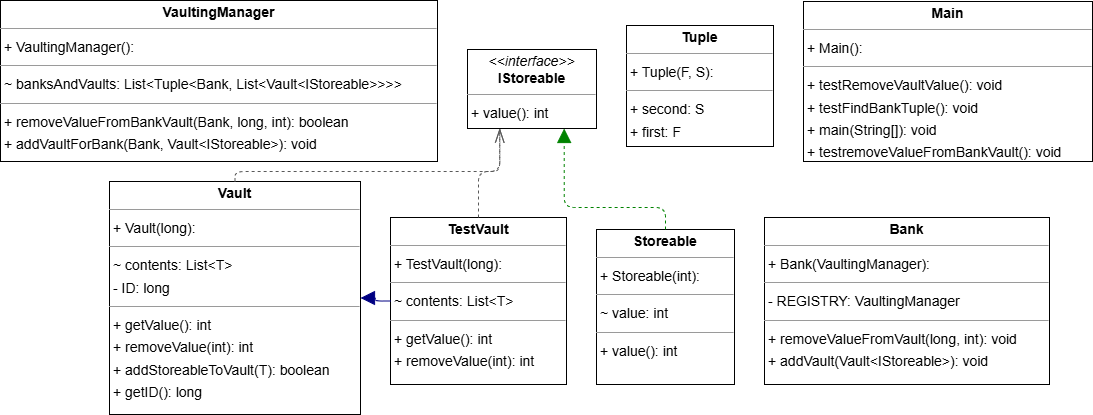

The diagram above was exported from draw.io. Its source (the exported page's mxGraphModel, read from the mxfile embedded in the PNG):
<mxGraphModel dx="2125" dy="1883" grid="1" gridSize="10" guides="1" tooltips="1" connect="1" arrows="1" fold="1" page="0" pageScale="1" pageWidth="827" pageHeight="1169" background="none" math="0" shadow="0">
  <root>
    <mxCell id="0" />
    <mxCell id="1" parent="0" />
    <mxCell id="node5" value="&lt;p style=&quot;margin:0px;margin-top:4px;text-align:center;&quot;&gt;&lt;b&gt;Bank&lt;/b&gt;&lt;/p&gt;&lt;hr size=&quot;1&quot;/&gt;&lt;p style=&quot;margin:0 0 0 4px;line-height:1.6;&quot;&gt;+ Bank(VaultingManager): &lt;/p&gt;&lt;hr size=&quot;1&quot;/&gt;&lt;p style=&quot;margin:0 0 0 4px;line-height:1.6;&quot;&gt;- REGISTRY: VaultingManager&lt;/p&gt;&lt;hr size=&quot;1&quot;/&gt;&lt;p style=&quot;margin:0 0 0 4px;line-height:1.6;&quot;&gt;+ removeValueFromVault(long, int): void&lt;br/&gt;+ addVault(Vault&amp;lt;IStoreable&amp;gt;): void&lt;/p&gt;" style="verticalAlign=top;align=left;overflow=fill;fontSize=14;fontFamily=Helvetica;html=1;rounded=0;shadow=0;comic=0;labelBackgroundColor=none;strokeWidth=1;" parent="1" vertex="1">
      <mxGeometry x="674" y="203" width="285" height="167" as="geometry" />
    </mxCell>
    <mxCell id="node3" value="&lt;p style=&quot;margin:0px;margin-top:4px;text-align:center;&quot;&gt;&lt;i&gt;&amp;lt;&amp;lt;interface&amp;gt;&amp;gt;&lt;/i&gt;&lt;br/&gt;&lt;b&gt;IStoreable&lt;/b&gt;&lt;/p&gt;&lt;hr size=&quot;1&quot;/&gt;&lt;p style=&quot;margin:0 0 0 4px;line-height:1.6;&quot;&gt;+ value(): int&lt;/p&gt;" style="verticalAlign=top;align=left;overflow=fill;fontSize=14;fontFamily=Helvetica;html=1;rounded=0;shadow=0;comic=0;labelBackgroundColor=none;strokeWidth=1;" parent="1" vertex="1">
      <mxGeometry x="377" y="35" width="129" height="79" as="geometry" />
    </mxCell>
    <mxCell id="node2" value="&lt;p style=&quot;margin:0px;margin-top:4px;text-align:center;&quot;&gt;&lt;b&gt;Main&lt;/b&gt;&lt;/p&gt;&lt;hr size=&quot;1&quot;/&gt;&lt;p style=&quot;margin:0 0 0 4px;line-height:1.6;&quot;&gt;+ Main(): &lt;/p&gt;&lt;hr size=&quot;1&quot;/&gt;&lt;p style=&quot;margin:0 0 0 4px;line-height:1.6;&quot;&gt;+ testRemoveVaultValue(): void&lt;br/&gt;+ testFindBankTuple(): void&lt;br/&gt;+ main(String[]): void&lt;br/&gt;+ testremoveValueFromBankVault(): void&lt;/p&gt;" style="verticalAlign=top;align=left;overflow=fill;fontSize=14;fontFamily=Helvetica;html=1;rounded=0;shadow=0;comic=0;labelBackgroundColor=none;strokeWidth=1;" parent="1" vertex="1">
      <mxGeometry x="713" y="-13" width="289" height="160" as="geometry" />
    </mxCell>
    <mxCell id="node4" value="&lt;p style=&quot;margin:0px;margin-top:4px;text-align:center;&quot;&gt;&lt;b&gt;Storeable&lt;/b&gt;&lt;/p&gt;&lt;hr size=&quot;1&quot;/&gt;&lt;p style=&quot;margin:0 0 0 4px;line-height:1.6;&quot;&gt;+ Storeable(int): &lt;/p&gt;&lt;hr size=&quot;1&quot;/&gt;&lt;p style=&quot;margin:0 0 0 4px;line-height:1.6;&quot;&gt;~ value: int&lt;/p&gt;&lt;hr size=&quot;1&quot;/&gt;&lt;p style=&quot;margin:0 0 0 4px;line-height:1.6;&quot;&gt;+ value(): int&lt;/p&gt;" style="verticalAlign=top;align=left;overflow=fill;fontSize=14;fontFamily=Helvetica;html=1;rounded=0;shadow=0;comic=0;labelBackgroundColor=none;strokeWidth=1;" parent="1" vertex="1">
      <mxGeometry x="506" y="215" width="138" height="155" as="geometry" />
    </mxCell>
    <mxCell id="node7" value="&lt;p style=&quot;margin:0px;margin-top:4px;text-align:center;&quot;&gt;&lt;b&gt;TestVault&lt;T&gt;&lt;/b&gt;&lt;/p&gt;&lt;hr size=&quot;1&quot;/&gt;&lt;p style=&quot;margin:0 0 0 4px;line-height:1.6;&quot;&gt;+ TestVault(long): &lt;/p&gt;&lt;hr size=&quot;1&quot;/&gt;&lt;p style=&quot;margin:0 0 0 4px;line-height:1.6;&quot;&gt;~ contents: List&amp;lt;T&amp;gt;&lt;/p&gt;&lt;hr size=&quot;1&quot;/&gt;&lt;p style=&quot;margin:0 0 0 4px;line-height:1.6;&quot;&gt;+ getValue(): int&lt;br/&gt;+ removeValue(int): int&lt;/p&gt;" style="verticalAlign=top;align=left;overflow=fill;fontSize=14;fontFamily=Helvetica;html=1;rounded=0;shadow=0;comic=0;labelBackgroundColor=none;strokeWidth=1;" parent="1" vertex="1">
      <mxGeometry x="300" y="203" width="176" height="167" as="geometry" />
    </mxCell>
    <mxCell id="node0" value="&lt;p style=&quot;margin:0px;margin-top:4px;text-align:center;&quot;&gt;&lt;b&gt;Tuple&lt;F, S&gt;&lt;/b&gt;&lt;/p&gt;&lt;hr size=&quot;1&quot;/&gt;&lt;p style=&quot;margin:0 0 0 4px;line-height:1.6;&quot;&gt;+ Tuple(F, S): &lt;/p&gt;&lt;hr size=&quot;1&quot;/&gt;&lt;p style=&quot;margin:0 0 0 4px;line-height:1.6;&quot;&gt;+ second: S&lt;br/&gt;+ first: F&lt;/p&gt;" style="verticalAlign=top;align=left;overflow=fill;fontSize=14;fontFamily=Helvetica;html=1;rounded=0;shadow=0;comic=0;labelBackgroundColor=none;strokeWidth=1;" parent="1" vertex="1">
      <mxGeometry x="536" y="11" width="147" height="121" as="geometry" />
    </mxCell>
    <mxCell id="node1" value="&lt;p style=&quot;margin:0px;margin-top:4px;text-align:center;&quot;&gt;&lt;b&gt;Vault&lt;T&gt;&lt;/b&gt;&lt;/p&gt;&lt;hr size=&quot;1&quot;/&gt;&lt;p style=&quot;margin:0 0 0 4px;line-height:1.6;&quot;&gt;+ Vault(long): &lt;/p&gt;&lt;hr size=&quot;1&quot;/&gt;&lt;p style=&quot;margin:0 0 0 4px;line-height:1.6;&quot;&gt;~ contents: List&amp;lt;T&amp;gt;&lt;br/&gt;- ID: long&lt;/p&gt;&lt;hr size=&quot;1&quot;/&gt;&lt;p style=&quot;margin:0 0 0 4px;line-height:1.6;&quot;&gt;+ getValue(): int&lt;br/&gt;+ removeValue(int): int&lt;br/&gt;+ addStoreableToVault(T): boolean&lt;br/&gt;+ getID(): long&lt;/p&gt;" style="verticalAlign=top;align=left;overflow=fill;fontSize=14;fontFamily=Helvetica;html=1;rounded=0;shadow=0;comic=0;labelBackgroundColor=none;strokeWidth=1;" parent="1" vertex="1">
      <mxGeometry x="19" y="167" width="251" height="233" as="geometry" />
    </mxCell>
    <mxCell id="node6" value="&lt;p style=&quot;margin:0px;margin-top:4px;text-align:center;&quot;&gt;&lt;b&gt;VaultingManager&lt;/b&gt;&lt;/p&gt;&lt;hr size=&quot;1&quot;/&gt;&lt;p style=&quot;margin:0 0 0 4px;line-height:1.6;&quot;&gt;+ VaultingManager(): &lt;/p&gt;&lt;hr size=&quot;1&quot;/&gt;&lt;p style=&quot;margin:0 0 0 4px;line-height:1.6;&quot;&gt;~ banksAndVaults: List&amp;lt;Tuple&amp;lt;Bank, List&amp;lt;Vault&amp;lt;IStoreable&amp;gt;&amp;gt;&amp;gt;&amp;gt;&lt;/p&gt;&lt;hr size=&quot;1&quot;/&gt;&lt;p style=&quot;margin:0 0 0 4px;line-height:1.6;&quot;&gt;+ removeValueFromBankVault(Bank, long, int): boolean&lt;br/&gt;+ addVaultForBank(Bank, Vault&amp;lt;IStoreable&amp;gt;): void&lt;br/&gt;~ findBankTuple(Bank): Tuple&amp;lt;Bank, List&amp;lt;Vault&amp;lt;IStoreable&amp;gt;&amp;gt;&amp;gt;&lt;/p&gt;" style="verticalAlign=top;align=left;overflow=fill;fontSize=14;fontFamily=Helvetica;html=1;rounded=0;shadow=0;comic=0;labelBackgroundColor=none;strokeWidth=1;" parent="1" vertex="1">
      <mxGeometry x="-90" y="-14" width="437" height="161" as="geometry" />
    </mxCell>
    <mxCell id="edge1" value="" style="html=1;rounded=1;edgeStyle=orthogonalEdgeStyle;dashed=1;startArrow=none;endArrow=block;endSize=12;strokeColor=#008200;exitX=0.500;exitY=0.000;exitDx=0;exitDy=0;entryX=0.750;entryY=1.001;entryDx=0;entryDy=0;" parent="1" source="node4" target="node3" edge="1">
      <mxGeometry width="50" height="50" relative="1" as="geometry">
        <Array as="points">
          <mxPoint x="575" y="193" />
          <mxPoint x="474" y="193" />
        </Array>
      </mxGeometry>
    </mxCell>
    <mxCell id="edge3" value="" style="html=1;rounded=1;edgeStyle=orthogonalEdgeStyle;dashed=1;startArrow=none;endArrow=openThin;endSize=12;strokeColor=#595959;exitX=0.500;exitY=0.000;exitDx=0;exitDy=0;entryX=0.250;entryY=1.000;entryDx=0;entryDy=0;" parent="1" source="node7" target="node3" edge="1">
      <mxGeometry width="50" height="50" relative="1" as="geometry">
        <Array as="points">
          <mxPoint x="388" y="157" />
          <mxPoint x="409" y="157" />
        </Array>
      </mxGeometry>
    </mxCell>
    <mxCell id="edge2" value="" style="html=1;rounded=1;edgeStyle=orthogonalEdgeStyle;dashed=0;startArrow=none;endArrow=block;endSize=12;strokeColor=#000082;exitX=0.000;exitY=0.500;exitDx=0;exitDy=0;entryX=1.000;entryY=0.500;entryDx=0;entryDy=0;" parent="1" source="node7" target="node1" edge="1">
      <mxGeometry width="50" height="50" relative="1" as="geometry">
        <Array as="points" />
      </mxGeometry>
    </mxCell>
    <mxCell id="edge0" value="" style="html=1;rounded=1;edgeStyle=orthogonalEdgeStyle;dashed=1;startArrow=none;endArrow=openThin;endSize=12;strokeColor=#595959;exitX=0.500;exitY=0.000;exitDx=0;exitDy=0;entryX=0.250;entryY=1.000;entryDx=0;entryDy=0;" parent="1" source="node1" target="node3" edge="1">
      <mxGeometry width="50" height="50" relative="1" as="geometry">
        <Array as="points">
          <mxPoint x="145" y="157" />
          <mxPoint x="409" y="157" />
        </Array>
      </mxGeometry>
    </mxCell>
  </root>
</mxGraphModel>